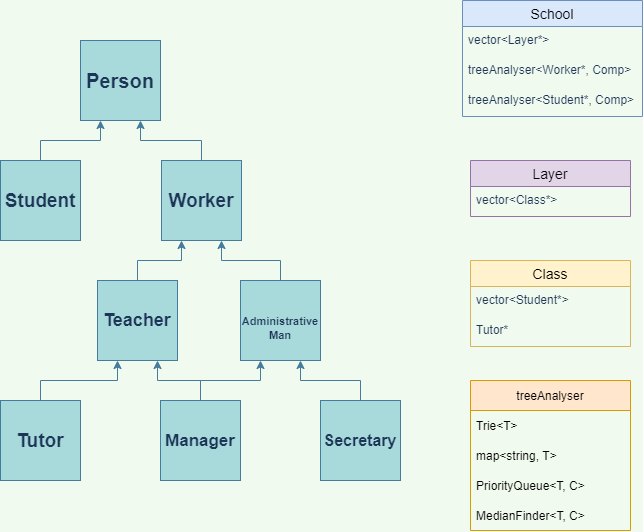

The diagram above was exported from draw.io. Its source (the exported page's mxGraphModel, read from the mxfile embedded in the PNG):
<mxGraphModel dx="1185" dy="635" grid="1" gridSize="10" guides="1" tooltips="1" connect="1" arrows="1" fold="1" page="1" pageScale="1" pageWidth="827" pageHeight="1169" background="#F1FAEE" math="0" shadow="0">
  <root>
    <mxCell id="0" />
    <mxCell id="1" parent="0" />
    <mxCell id="AmeBiWZNOJaGpeClGkvO-11" style="edgeStyle=orthogonalEdgeStyle;rounded=0;orthogonalLoop=1;jettySize=auto;html=1;exitX=0.5;exitY=0;exitDx=0;exitDy=0;entryX=0.25;entryY=1;entryDx=0;entryDy=0;labelBackgroundColor=#F1FAEE;strokeColor=#457B9D;fontColor=#1D3557;" parent="1" source="AmeBiWZNOJaGpeClGkvO-1" target="AmeBiWZNOJaGpeClGkvO-5" edge="1">
      <mxGeometry relative="1" as="geometry">
        <Array as="points">
          <mxPoint x="160" y="420" />
          <mxPoint x="237" y="420" />
        </Array>
      </mxGeometry>
    </mxCell>
    <mxCell id="AmeBiWZNOJaGpeClGkvO-1" value="&lt;b&gt;&lt;font style=&quot;font-size: 19px&quot;&gt;Tutor&lt;/font&gt;&lt;/b&gt;" style="whiteSpace=wrap;html=1;aspect=fixed;fillColor=#A8DADC;strokeColor=#457B9D;fontColor=#1D3557;" parent="1" vertex="1">
      <mxGeometry x="120" y="440" width="80" height="80" as="geometry" />
    </mxCell>
    <mxCell id="AmeBiWZNOJaGpeClGkvO-15" style="edgeStyle=orthogonalEdgeStyle;rounded=0;orthogonalLoop=1;jettySize=auto;html=1;exitX=0.25;exitY=0;exitDx=0;exitDy=0;entryX=0.75;entryY=1;entryDx=0;entryDy=0;fontSize=16;labelBackgroundColor=#F1FAEE;strokeColor=#457B9D;fontColor=#1D3557;" parent="1" source="AmeBiWZNOJaGpeClGkvO-3" target="AmeBiWZNOJaGpeClGkvO-5" edge="1">
      <mxGeometry relative="1" as="geometry">
        <Array as="points">
          <mxPoint x="320" y="440" />
          <mxPoint x="320" y="420" />
          <mxPoint x="277" y="420" />
        </Array>
      </mxGeometry>
    </mxCell>
    <mxCell id="AmeBiWZNOJaGpeClGkvO-17" style="edgeStyle=orthogonalEdgeStyle;rounded=0;orthogonalLoop=1;jettySize=auto;html=1;exitX=0.75;exitY=0;exitDx=0;exitDy=0;fontSize=16;labelBackgroundColor=#F1FAEE;strokeColor=#457B9D;fontColor=#1D3557;" parent="1" source="AmeBiWZNOJaGpeClGkvO-3" edge="1">
      <mxGeometry relative="1" as="geometry">
        <mxPoint x="380" y="400" as="targetPoint" />
        <Array as="points">
          <mxPoint x="320" y="440" />
          <mxPoint x="320" y="420" />
          <mxPoint x="380" y="420" />
        </Array>
      </mxGeometry>
    </mxCell>
    <mxCell id="AmeBiWZNOJaGpeClGkvO-3" value="&lt;b&gt;&lt;font style=&quot;font-size: 17px&quot;&gt;Manager&lt;/font&gt;&lt;/b&gt;" style="whiteSpace=wrap;html=1;aspect=fixed;fillColor=#A8DADC;strokeColor=#457B9D;fontColor=#1D3557;" parent="1" vertex="1">
      <mxGeometry x="280" y="440" width="80" height="80" as="geometry" />
    </mxCell>
    <mxCell id="AmeBiWZNOJaGpeClGkvO-19" style="edgeStyle=orthogonalEdgeStyle;rounded=0;orthogonalLoop=1;jettySize=auto;html=1;exitX=0.5;exitY=0;exitDx=0;exitDy=0;entryX=0.75;entryY=1;entryDx=0;entryDy=0;fontSize=16;labelBackgroundColor=#F1FAEE;strokeColor=#457B9D;fontColor=#1D3557;" parent="1" source="AmeBiWZNOJaGpeClGkvO-4" target="AmeBiWZNOJaGpeClGkvO-7" edge="1">
      <mxGeometry relative="1" as="geometry" />
    </mxCell>
    <mxCell id="AmeBiWZNOJaGpeClGkvO-4" value="&lt;br&gt;&lt;font style=&quot;font-size: 11px&quot;&gt;&lt;font face=&quot;helvetica&quot; style=&quot;font-size: 11px&quot;&gt;&lt;b&gt;Administrative&lt;br&gt;Man&lt;/b&gt;&lt;/font&gt;&lt;br&gt;&lt;/font&gt;" style="whiteSpace=wrap;html=1;aspect=fixed;fillColor=#A8DADC;strokeColor=#457B9D;fontColor=#1D3557;" parent="1" vertex="1">
      <mxGeometry x="360" y="320" width="80" height="80" as="geometry" />
    </mxCell>
    <mxCell id="AmeBiWZNOJaGpeClGkvO-21" style="edgeStyle=orthogonalEdgeStyle;rounded=0;orthogonalLoop=1;jettySize=auto;html=1;exitX=0.5;exitY=0;exitDx=0;exitDy=0;entryX=0.25;entryY=1;entryDx=0;entryDy=0;fontSize=16;labelBackgroundColor=#F1FAEE;strokeColor=#457B9D;fontColor=#1D3557;" parent="1" source="AmeBiWZNOJaGpeClGkvO-5" target="AmeBiWZNOJaGpeClGkvO-7" edge="1">
      <mxGeometry relative="1" as="geometry" />
    </mxCell>
    <mxCell id="AmeBiWZNOJaGpeClGkvO-5" value="&lt;b&gt;&lt;font style=&quot;font-size: 18px&quot;&gt;Teacher&lt;/font&gt;&lt;/b&gt;" style="whiteSpace=wrap;html=1;aspect=fixed;fillColor=#A8DADC;strokeColor=#457B9D;fontColor=#1D3557;" parent="1" vertex="1">
      <mxGeometry x="217" y="320" width="80" height="80" as="geometry" />
    </mxCell>
    <mxCell id="AmeBiWZNOJaGpeClGkvO-18" style="edgeStyle=orthogonalEdgeStyle;rounded=0;orthogonalLoop=1;jettySize=auto;html=1;exitX=0.5;exitY=0;exitDx=0;exitDy=0;fontSize=16;labelBackgroundColor=#F1FAEE;strokeColor=#457B9D;fontColor=#1D3557;entryX=0.75;entryY=1;entryDx=0;entryDy=0;" parent="1" source="AmeBiWZNOJaGpeClGkvO-6" target="AmeBiWZNOJaGpeClGkvO-4" edge="1">
      <mxGeometry relative="1" as="geometry">
        <mxPoint x="410" y="400" as="targetPoint" />
      </mxGeometry>
    </mxCell>
    <mxCell id="AmeBiWZNOJaGpeClGkvO-6" value="&lt;font face=&quot;helvetica&quot; size=&quot;1&quot;&gt;&lt;b style=&quot;font-size: 16px&quot;&gt;Secretary&lt;/b&gt;&lt;/font&gt;" style="whiteSpace=wrap;html=1;aspect=fixed;fillColor=#A8DADC;strokeColor=#457B9D;fontColor=#1D3557;" parent="1" vertex="1">
      <mxGeometry x="440" y="440" width="80" height="80" as="geometry" />
    </mxCell>
    <mxCell id="AmeBiWZNOJaGpeClGkvO-24" style="edgeStyle=orthogonalEdgeStyle;rounded=0;orthogonalLoop=1;jettySize=auto;html=1;exitX=0.5;exitY=0;exitDx=0;exitDy=0;entryX=0.75;entryY=1;entryDx=0;entryDy=0;fontSize=16;labelBackgroundColor=#F1FAEE;strokeColor=#457B9D;fontColor=#1D3557;" parent="1" source="AmeBiWZNOJaGpeClGkvO-7" target="AmeBiWZNOJaGpeClGkvO-9" edge="1">
      <mxGeometry relative="1" as="geometry" />
    </mxCell>
    <mxCell id="AmeBiWZNOJaGpeClGkvO-7" value="&lt;font face=&quot;helvetica&quot;&gt;&lt;span style=&quot;font-size: 19px&quot;&gt;&lt;b&gt;Worker&lt;br&gt;&lt;/b&gt;&lt;/span&gt;&lt;/font&gt;" style="whiteSpace=wrap;html=1;aspect=fixed;fillColor=#A8DADC;strokeColor=#457B9D;fontColor=#1D3557;" parent="1" vertex="1">
      <mxGeometry x="281" y="200" width="80" height="80" as="geometry" />
    </mxCell>
    <mxCell id="AmeBiWZNOJaGpeClGkvO-22" style="edgeStyle=orthogonalEdgeStyle;rounded=0;orthogonalLoop=1;jettySize=auto;html=1;exitX=0.5;exitY=0;exitDx=0;exitDy=0;entryX=0.25;entryY=1;entryDx=0;entryDy=0;fontSize=16;labelBackgroundColor=#F1FAEE;strokeColor=#457B9D;fontColor=#1D3557;" parent="1" source="AmeBiWZNOJaGpeClGkvO-8" target="AmeBiWZNOJaGpeClGkvO-9" edge="1">
      <mxGeometry relative="1" as="geometry" />
    </mxCell>
    <mxCell id="AmeBiWZNOJaGpeClGkvO-8" value="&lt;b&gt;&lt;font style=&quot;font-size: 19px&quot;&gt;Student&lt;/font&gt;&lt;/b&gt;" style="whiteSpace=wrap;html=1;aspect=fixed;fillColor=#A8DADC;strokeColor=#457B9D;fontColor=#1D3557;" parent="1" vertex="1">
      <mxGeometry x="120" y="200" width="80" height="80" as="geometry" />
    </mxCell>
    <mxCell id="AmeBiWZNOJaGpeClGkvO-9" value="&lt;font style=&quot;font-size: 20px&quot;&gt;&lt;b&gt;Person&lt;/b&gt;&lt;/font&gt;" style="whiteSpace=wrap;html=1;aspect=fixed;fillColor=#A8DADC;strokeColor=#457B9D;fontColor=#1D3557;" parent="1" vertex="1">
      <mxGeometry x="200" y="80" width="80" height="80" as="geometry" />
    </mxCell>
    <mxCell id="AmeBiWZNOJaGpeClGkvO-33" value="School" style="swimlane;fontStyle=0;childLayout=stackLayout;horizontal=1;startSize=26;horizontalStack=0;resizeParent=1;resizeParentMax=0;resizeLast=0;collapsible=1;marginBottom=0;align=center;fontSize=14;fillColor=#dae8fc;strokeColor=#6c8ebf;" parent="1" vertex="1">
      <mxGeometry x="582" y="40" width="180" height="116" as="geometry" />
    </mxCell>
    <mxCell id="AmeBiWZNOJaGpeClGkvO-34" value="vector&lt;Layer*&gt;" style="text;strokeColor=none;fillColor=none;spacingLeft=4;spacingRight=4;overflow=hidden;rotatable=0;points=[[0,0.5],[1,0.5]];portConstraint=eastwest;fontSize=12;fontColor=#1D3557;" parent="AmeBiWZNOJaGpeClGkvO-33" vertex="1">
      <mxGeometry y="26" width="180" height="30" as="geometry" />
    </mxCell>
    <mxCell id="AmeBiWZNOJaGpeClGkvO-35" value="treeAnalyser&lt;Worker*, Comp&gt;" style="text;strokeColor=none;fillColor=none;spacingLeft=4;spacingRight=4;overflow=hidden;rotatable=0;points=[[0,0.5],[1,0.5]];portConstraint=eastwest;fontSize=12;fontColor=#1D3557;" parent="AmeBiWZNOJaGpeClGkvO-33" vertex="1">
      <mxGeometry y="56" width="180" height="30" as="geometry" />
    </mxCell>
    <mxCell id="AmeBiWZNOJaGpeClGkvO-36" value="treeAnalyser&lt;Student*, Comp&gt;" style="text;strokeColor=none;fillColor=none;spacingLeft=4;spacingRight=4;overflow=hidden;rotatable=0;points=[[0,0.5],[1,0.5]];portConstraint=eastwest;fontSize=12;fontColor=#1D3557;" parent="AmeBiWZNOJaGpeClGkvO-33" vertex="1">
      <mxGeometry y="86" width="180" height="30" as="geometry" />
    </mxCell>
    <mxCell id="AmeBiWZNOJaGpeClGkvO-41" value="Layer" style="swimlane;fontStyle=0;childLayout=stackLayout;horizontal=1;startSize=26;horizontalStack=0;resizeParent=1;resizeParentMax=0;resizeLast=0;collapsible=1;marginBottom=0;align=center;fontSize=14;fillColor=#e1d5e7;strokeColor=#9673a6;" parent="1" vertex="1">
      <mxGeometry x="590" y="200" width="160" height="56" as="geometry" />
    </mxCell>
    <mxCell id="AmeBiWZNOJaGpeClGkvO-42" value="vector&lt;Class*&gt;" style="text;strokeColor=none;fillColor=none;spacingLeft=4;spacingRight=4;overflow=hidden;rotatable=0;points=[[0,0.5],[1,0.5]];portConstraint=eastwest;fontSize=12;fontColor=#1D3557;" parent="AmeBiWZNOJaGpeClGkvO-41" vertex="1">
      <mxGeometry y="26" width="160" height="30" as="geometry" />
    </mxCell>
    <mxCell id="AmeBiWZNOJaGpeClGkvO-45" value="Class" style="swimlane;fontStyle=0;childLayout=stackLayout;horizontal=1;startSize=26;horizontalStack=0;resizeParent=1;resizeParentMax=0;resizeLast=0;collapsible=1;marginBottom=0;align=center;fontSize=14;fillColor=#fff2cc;strokeColor=#d6b656;" parent="1" vertex="1">
      <mxGeometry x="590" y="300" width="160" height="86" as="geometry" />
    </mxCell>
    <mxCell id="AmeBiWZNOJaGpeClGkvO-46" value="vector&lt;Student*&gt;" style="text;strokeColor=none;fillColor=none;spacingLeft=4;spacingRight=4;overflow=hidden;rotatable=0;points=[[0,0.5],[1,0.5]];portConstraint=eastwest;fontSize=12;fontColor=#1D3557;" parent="AmeBiWZNOJaGpeClGkvO-45" vertex="1">
      <mxGeometry y="26" width="160" height="30" as="geometry" />
    </mxCell>
    <mxCell id="AmeBiWZNOJaGpeClGkvO-47" value="Tutor*" style="text;strokeColor=none;fillColor=none;spacingLeft=4;spacingRight=4;overflow=hidden;rotatable=0;points=[[0,0.5],[1,0.5]];portConstraint=eastwest;fontSize=12;fontColor=#1D3557;" parent="AmeBiWZNOJaGpeClGkvO-45" vertex="1">
      <mxGeometry y="56" width="160" height="30" as="geometry" />
    </mxCell>
    <mxCell id="JSfZqN43rZpajrvI4vSC-4" value="treeAnalyser" style="swimlane;fontStyle=0;childLayout=stackLayout;horizontal=1;startSize=30;horizontalStack=0;resizeParent=1;resizeParentMax=0;resizeLast=0;collapsible=1;marginBottom=0;fillColor=#ffe6cc;strokeColor=#d79b00;fontColor=default;" parent="1" vertex="1">
      <mxGeometry x="590" y="420" width="160" height="150" as="geometry">
        <mxRectangle x="590" y="410" width="100" height="30" as="alternateBounds" />
      </mxGeometry>
    </mxCell>
    <mxCell id="JSfZqN43rZpajrvI4vSC-5" value="Trie&lt;T&gt;" style="text;strokeColor=none;fillColor=none;align=left;verticalAlign=middle;spacingLeft=4;spacingRight=4;overflow=hidden;points=[[0,0.5],[1,0.5]];portConstraint=eastwest;rotatable=0;fontColor=default;" parent="JSfZqN43rZpajrvI4vSC-4" vertex="1">
      <mxGeometry y="30" width="160" height="30" as="geometry" />
    </mxCell>
    <mxCell id="JSfZqN43rZpajrvI4vSC-6" value="map&lt;string, T&gt;" style="text;strokeColor=none;fillColor=none;align=left;verticalAlign=middle;spacingLeft=4;spacingRight=4;overflow=hidden;points=[[0,0.5],[1,0.5]];portConstraint=eastwest;rotatable=0;fontColor=default;" parent="JSfZqN43rZpajrvI4vSC-4" vertex="1">
      <mxGeometry y="60" width="160" height="30" as="geometry" />
    </mxCell>
    <mxCell id="JSfZqN43rZpajrvI4vSC-15" value="PriorityQueue&lt;T, C&gt;" style="text;strokeColor=none;fillColor=none;align=left;verticalAlign=middle;spacingLeft=4;spacingRight=4;overflow=hidden;points=[[0,0.5],[1,0.5]];portConstraint=eastwest;rotatable=0;fontColor=default;" parent="JSfZqN43rZpajrvI4vSC-4" vertex="1">
      <mxGeometry y="90" width="160" height="30" as="geometry" />
    </mxCell>
    <mxCell id="JSfZqN43rZpajrvI4vSC-14" value="MedianFinder&lt;T, C&gt;" style="text;strokeColor=none;fillColor=none;align=left;verticalAlign=middle;spacingLeft=4;spacingRight=4;overflow=hidden;points=[[0,0.5],[1,0.5]];portConstraint=eastwest;rotatable=0;fontColor=default;" parent="JSfZqN43rZpajrvI4vSC-4" vertex="1">
      <mxGeometry y="120" width="160" height="30" as="geometry" />
    </mxCell>
  </root>
</mxGraphModel>